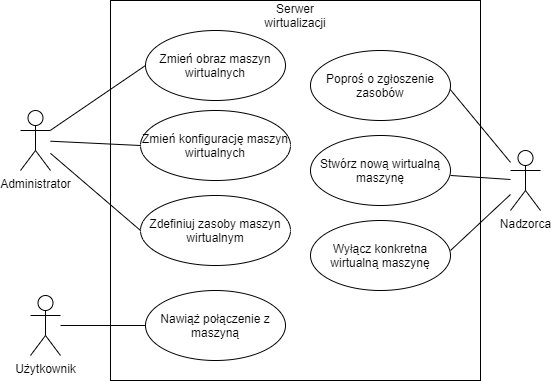

The diagram above was exported from draw.io. Its source (the exported page's mxGraphModel, read from the mxfile embedded in the PNG):
<mxGraphModel dx="1422" dy="802" grid="1" gridSize="10" guides="1" tooltips="1" connect="1" arrows="1" fold="1" page="1" pageScale="1" pageWidth="850" pageHeight="1100" math="0" shadow="0">
  <root>
    <mxCell id="0" />
    <mxCell id="1" parent="0" />
    <mxCell id="pf5v4BhFkovo696FUAri-1" value="" style="rounded=0;whiteSpace=wrap;html=1;" parent="1" vertex="1">
      <mxGeometry x="250" y="380" width="370" height="380" as="geometry" />
    </mxCell>
    <mxCell id="pf5v4BhFkovo696FUAri-2" value="Użytkownik" style="shape=umlActor;verticalLabelPosition=bottom;verticalAlign=top;html=1;" parent="1" vertex="1">
      <mxGeometry x="170" y="675" width="30" height="60" as="geometry" />
    </mxCell>
    <mxCell id="pf5v4BhFkovo696FUAri-3" value="Nadzorca" style="shape=umlActor;verticalLabelPosition=bottom;verticalAlign=top;html=1;" parent="1" vertex="1">
      <mxGeometry x="650" y="530" width="30" height="60" as="geometry" />
    </mxCell>
    <mxCell id="pf5v4BhFkovo696FUAri-4" value="Nawiąż połączenie z maszyną" style="ellipse;whiteSpace=wrap;html=1;" parent="1" vertex="1">
      <mxGeometry x="285" y="670" width="140" height="70" as="geometry" />
    </mxCell>
    <mxCell id="pf5v4BhFkovo696FUAri-5" value="&lt;div&gt;Poproś o zgłoszenie&lt;/div&gt;&lt;div&gt;zasobów&lt;br&gt;&lt;/div&gt;" style="ellipse;whiteSpace=wrap;html=1;" parent="1" vertex="1">
      <mxGeometry x="450" y="430" width="140" height="70" as="geometry" />
    </mxCell>
    <mxCell id="pf5v4BhFkovo696FUAri-6" value="Stwórz nową wirtualną maszynę" style="ellipse;whiteSpace=wrap;html=1;" parent="1" vertex="1">
      <mxGeometry x="450" y="515" width="140" height="70" as="geometry" />
    </mxCell>
    <mxCell id="pf5v4BhFkovo696FUAri-8" value="" style="endArrow=none;html=1;rounded=0;entryX=0;entryY=0.5;entryDx=0;entryDy=0;" parent="1" source="pf5v4BhFkovo696FUAri-2" target="pf5v4BhFkovo696FUAri-4" edge="1">
      <mxGeometry width="50" height="50" relative="1" as="geometry">
        <mxPoint x="260" y="685" as="sourcePoint" />
        <mxPoint x="310" y="635" as="targetPoint" />
      </mxGeometry>
    </mxCell>
    <mxCell id="pf5v4BhFkovo696FUAri-9" value="" style="endArrow=none;html=1;rounded=0;exitX=1;exitY=0.571;exitDx=0;exitDy=0;exitPerimeter=0;" parent="1" source="pf5v4BhFkovo696FUAri-6" target="pf5v4BhFkovo696FUAri-3" edge="1">
      <mxGeometry width="50" height="50" relative="1" as="geometry">
        <mxPoint x="580" y="590" as="sourcePoint" />
        <mxPoint x="630" y="540" as="targetPoint" />
      </mxGeometry>
    </mxCell>
    <mxCell id="pf5v4BhFkovo696FUAri-10" value="" style="endArrow=none;html=1;rounded=0;exitX=0.998;exitY=0.557;exitDx=0;exitDy=0;exitPerimeter=0;" parent="1" source="pf5v4BhFkovo696FUAri-5" target="pf5v4BhFkovo696FUAri-3" edge="1">
      <mxGeometry width="50" height="50" relative="1" as="geometry">
        <mxPoint x="570" y="629.97" as="sourcePoint" />
        <mxPoint x="660" y="578.5671428571427" as="targetPoint" />
      </mxGeometry>
    </mxCell>
    <mxCell id="pf5v4BhFkovo696FUAri-12" value="&lt;div&gt;Serwer&lt;/div&gt;&lt;div&gt;wirtualizacji&lt;br&gt;&lt;/div&gt;" style="text;html=1;strokeColor=none;fillColor=none;align=center;verticalAlign=middle;whiteSpace=wrap;rounded=0;" parent="1" vertex="1">
      <mxGeometry x="405" y="380" width="60" height="30" as="geometry" />
    </mxCell>
    <mxCell id="pf5v4BhFkovo696FUAri-13" value="Administrator" style="shape=umlActor;verticalLabelPosition=bottom;verticalAlign=top;html=1;outlineConnect=0;" parent="1" vertex="1">
      <mxGeometry x="160" y="490" width="30" height="60" as="geometry" />
    </mxCell>
    <mxCell id="pf5v4BhFkovo696FUAri-14" value="Zmień obraz maszyn wirtualnych" style="ellipse;whiteSpace=wrap;html=1;" parent="1" vertex="1">
      <mxGeometry x="285" y="410" width="140" height="70" as="geometry" />
    </mxCell>
    <mxCell id="pf5v4BhFkovo696FUAri-15" value="&lt;div&gt;Zmień konfigurację maszyn wirtualnych&lt;/div&gt;" style="ellipse;whiteSpace=wrap;html=1;" parent="1" vertex="1">
      <mxGeometry x="280" y="490" width="150" height="70" as="geometry" />
    </mxCell>
    <mxCell id="pf5v4BhFkovo696FUAri-18" value="Zdefiniuj zasoby maszyn wirtualnym" style="ellipse;whiteSpace=wrap;html=1;" parent="1" vertex="1">
      <mxGeometry x="280" y="575" width="150" height="70" as="geometry" />
    </mxCell>
    <mxCell id="pf5v4BhFkovo696FUAri-19" value="" style="endArrow=none;html=1;rounded=0;exitX=0;exitY=0.5;exitDx=0;exitDy=0;" parent="1" source="pf5v4BhFkovo696FUAri-18" target="pf5v4BhFkovo696FUAri-13" edge="1">
      <mxGeometry width="50" height="50" relative="1" as="geometry">
        <mxPoint x="260" y="600" as="sourcePoint" />
        <mxPoint x="310" y="550" as="targetPoint" />
      </mxGeometry>
    </mxCell>
    <mxCell id="pf5v4BhFkovo696FUAri-20" value="" style="endArrow=none;html=1;rounded=0;entryX=0;entryY=0.5;entryDx=0;entryDy=0;" parent="1" source="pf5v4BhFkovo696FUAri-13" target="pf5v4BhFkovo696FUAri-14" edge="1">
      <mxGeometry width="50" height="50" relative="1" as="geometry">
        <mxPoint x="289.99999999999864" y="620" as="sourcePoint" />
        <mxPoint x="200" y="542.8571428571429" as="targetPoint" />
      </mxGeometry>
    </mxCell>
    <mxCell id="pf5v4BhFkovo696FUAri-21" value="" style="endArrow=none;html=1;rounded=0;entryX=0;entryY=0.5;entryDx=0;entryDy=0;" parent="1" source="pf5v4BhFkovo696FUAri-13" target="pf5v4BhFkovo696FUAri-15" edge="1">
      <mxGeometry width="50" height="50" relative="1" as="geometry">
        <mxPoint x="299.99999999999864" y="630" as="sourcePoint" />
        <mxPoint x="210" y="552.8571428571429" as="targetPoint" />
      </mxGeometry>
    </mxCell>
    <mxCell id="nZLWVEx8u5lZKmegXszF-1" value="Wyłącz konkretna wirtualną maszynę" style="ellipse;whiteSpace=wrap;html=1;" vertex="1" parent="1">
      <mxGeometry x="450" y="600" width="140" height="70" as="geometry" />
    </mxCell>
    <mxCell id="nZLWVEx8u5lZKmegXszF-3" value="" style="endArrow=none;html=1;rounded=0;exitX=0.998;exitY=0.557;exitDx=0;exitDy=0;exitPerimeter=0;" edge="1" parent="1" target="pf5v4BhFkovo696FUAri-3">
      <mxGeometry width="50" height="50" relative="1" as="geometry">
        <mxPoint x="590" y="630" as="sourcePoint" />
        <mxPoint x="650.28" y="702.8757013815091" as="targetPoint" />
      </mxGeometry>
    </mxCell>
  </root>
</mxGraphModel>